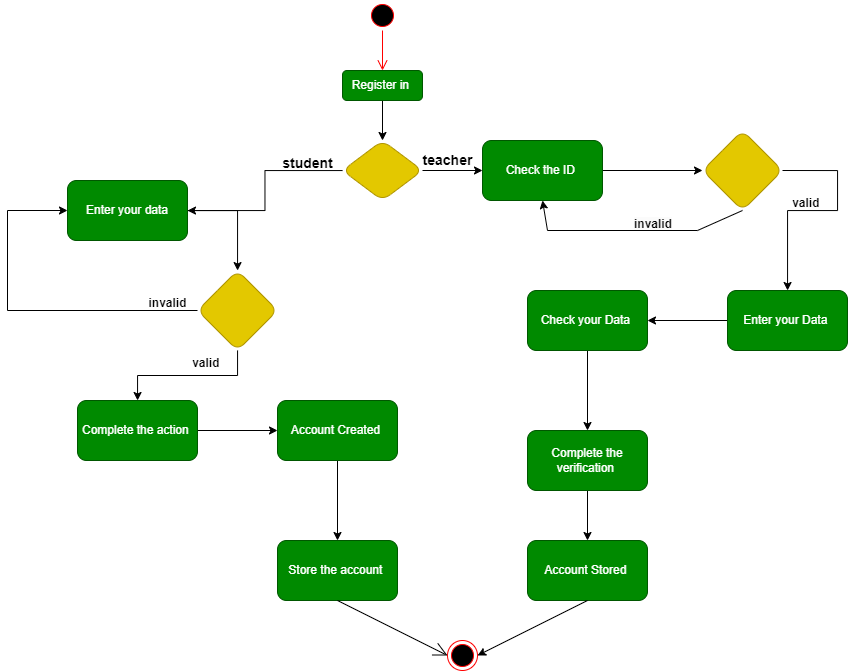

The diagram above was exported from draw.io. Its source (the exported page's mxGraphModel, read from the mxfile embedded in the PNG):
<mxGraphModel dx="1885" dy="569" grid="1" gridSize="10" guides="1" tooltips="1" connect="1" arrows="1" fold="1" page="1" pageScale="1" pageWidth="850" pageHeight="1100" math="0" shadow="0">
  <root>
    <mxCell id="0" />
    <mxCell id="1" parent="0" />
    <mxCell id="lu3A6HzL71YKKhGBtizL-2" value="" style="ellipse;html=1;shape=startState;fillColor=#000000;strokeColor=#ff0000;" vertex="1" parent="1">
      <mxGeometry x="360" y="170" width="30" height="30" as="geometry" />
    </mxCell>
    <mxCell id="lu3A6HzL71YKKhGBtizL-3" value="" style="edgeStyle=orthogonalEdgeStyle;html=1;verticalAlign=bottom;endArrow=open;endSize=8;strokeColor=#ff0000;rounded=0;" edge="1" source="lu3A6HzL71YKKhGBtizL-2" parent="1">
      <mxGeometry relative="1" as="geometry">
        <mxPoint x="375" y="240" as="targetPoint" />
      </mxGeometry>
    </mxCell>
    <mxCell id="lu3A6HzL71YKKhGBtizL-6" value="" style="edgeStyle=orthogonalEdgeStyle;rounded=0;orthogonalLoop=1;jettySize=auto;html=1;" edge="1" parent="1" source="lu3A6HzL71YKKhGBtizL-4">
      <mxGeometry relative="1" as="geometry">
        <mxPoint x="375" y="310" as="targetPoint" />
      </mxGeometry>
    </mxCell>
    <mxCell id="lu3A6HzL71YKKhGBtizL-4" value="Register in&amp;nbsp;" style="rounded=1;whiteSpace=wrap;html=1;fillColor=#008a00;fontColor=#ffffff;strokeColor=#005700;" vertex="1" parent="1">
      <mxGeometry x="335" y="240" width="80" height="30" as="geometry" />
    </mxCell>
    <mxCell id="lu3A6HzL71YKKhGBtizL-8" value="" style="edgeStyle=orthogonalEdgeStyle;rounded=0;orthogonalLoop=1;jettySize=auto;html=1;" edge="1" parent="1" source="lu3A6HzL71YKKhGBtizL-5" target="lu3A6HzL71YKKhGBtizL-7">
      <mxGeometry relative="1" as="geometry" />
    </mxCell>
    <mxCell id="lu3A6HzL71YKKhGBtizL-10" value="" style="edgeStyle=orthogonalEdgeStyle;rounded=0;orthogonalLoop=1;jettySize=auto;html=1;" edge="1" parent="1" source="lu3A6HzL71YKKhGBtizL-5" target="lu3A6HzL71YKKhGBtizL-9">
      <mxGeometry relative="1" as="geometry" />
    </mxCell>
    <mxCell id="lu3A6HzL71YKKhGBtizL-5" value="&amp;nbsp;&amp;nbsp;" style="rhombus;whiteSpace=wrap;html=1;rounded=1;fillColor=#e3c800;fontColor=#000000;strokeColor=#B09500;" vertex="1" parent="1">
      <mxGeometry x="335" y="310" width="80" height="60" as="geometry" />
    </mxCell>
    <mxCell id="lu3A6HzL71YKKhGBtizL-12" value="" style="edgeStyle=orthogonalEdgeStyle;rounded=0;orthogonalLoop=1;jettySize=auto;html=1;" edge="1" parent="1" source="lu3A6HzL71YKKhGBtizL-7" target="lu3A6HzL71YKKhGBtizL-11">
      <mxGeometry relative="1" as="geometry" />
    </mxCell>
    <mxCell id="lu3A6HzL71YKKhGBtizL-7" value="Enter your data" style="whiteSpace=wrap;html=1;rounded=1;fillColor=#008a00;fontColor=#ffffff;strokeColor=#005700;" vertex="1" parent="1">
      <mxGeometry x="60" y="350" width="120" height="60" as="geometry" />
    </mxCell>
    <mxCell id="lu3A6HzL71YKKhGBtizL-21" value="" style="edgeStyle=orthogonalEdgeStyle;rounded=0;orthogonalLoop=1;jettySize=auto;html=1;" edge="1" parent="1" source="lu3A6HzL71YKKhGBtizL-9" target="lu3A6HzL71YKKhGBtizL-20">
      <mxGeometry relative="1" as="geometry" />
    </mxCell>
    <mxCell id="lu3A6HzL71YKKhGBtizL-9" value="Check the ID&amp;nbsp;" style="rounded=1;whiteSpace=wrap;html=1;fillColor=#008a00;fontColor=#ffffff;strokeColor=#005700;" vertex="1" parent="1">
      <mxGeometry x="475" y="310" width="120" height="60" as="geometry" />
    </mxCell>
    <mxCell id="lu3A6HzL71YKKhGBtizL-15" value="" style="edgeStyle=orthogonalEdgeStyle;rounded=0;orthogonalLoop=1;jettySize=auto;html=1;" edge="1" parent="1" source="lu3A6HzL71YKKhGBtizL-11" target="lu3A6HzL71YKKhGBtizL-14">
      <mxGeometry relative="1" as="geometry" />
    </mxCell>
    <mxCell id="lu3A6HzL71YKKhGBtizL-11" value="" style="rhombus;whiteSpace=wrap;html=1;rounded=1;fillColor=#e3c800;fontColor=#000000;strokeColor=#B09500;" vertex="1" parent="1">
      <mxGeometry x="190" y="440" width="80" height="80" as="geometry" />
    </mxCell>
    <mxCell id="lu3A6HzL71YKKhGBtizL-13" value="" style="endArrow=classic;html=1;rounded=0;exitX=0;exitY=0.5;exitDx=0;exitDy=0;entryX=0;entryY=0.5;entryDx=0;entryDy=0;" edge="1" parent="1" source="lu3A6HzL71YKKhGBtizL-11" target="lu3A6HzL71YKKhGBtizL-7">
      <mxGeometry width="50" height="50" relative="1" as="geometry">
        <mxPoint x="340" y="440" as="sourcePoint" />
        <mxPoint x="390" y="390" as="targetPoint" />
        <Array as="points">
          <mxPoint y="480" />
          <mxPoint y="380" />
        </Array>
      </mxGeometry>
    </mxCell>
    <mxCell id="lu3A6HzL71YKKhGBtizL-17" value="" style="edgeStyle=orthogonalEdgeStyle;rounded=0;orthogonalLoop=1;jettySize=auto;html=1;" edge="1" parent="1" source="lu3A6HzL71YKKhGBtizL-14" target="lu3A6HzL71YKKhGBtizL-16">
      <mxGeometry relative="1" as="geometry" />
    </mxCell>
    <mxCell id="lu3A6HzL71YKKhGBtizL-14" value="Complete the action&amp;nbsp;" style="whiteSpace=wrap;html=1;rounded=1;fillColor=#008a00;fontColor=#ffffff;strokeColor=#005700;" vertex="1" parent="1">
      <mxGeometry x="70" y="570" width="120" height="60" as="geometry" />
    </mxCell>
    <mxCell id="lu3A6HzL71YKKhGBtizL-19" value="" style="edgeStyle=orthogonalEdgeStyle;rounded=0;orthogonalLoop=1;jettySize=auto;html=1;" edge="1" parent="1" source="lu3A6HzL71YKKhGBtizL-16" target="lu3A6HzL71YKKhGBtizL-18">
      <mxGeometry relative="1" as="geometry" />
    </mxCell>
    <mxCell id="lu3A6HzL71YKKhGBtizL-16" value="Account Created&amp;nbsp;" style="whiteSpace=wrap;html=1;rounded=1;fillColor=#008a00;fontColor=#ffffff;strokeColor=#005700;" vertex="1" parent="1">
      <mxGeometry x="270" y="570" width="120" height="60" as="geometry" />
    </mxCell>
    <mxCell id="lu3A6HzL71YKKhGBtizL-18" value="Store the account&amp;nbsp;" style="whiteSpace=wrap;html=1;rounded=1;fillColor=#008a00;fontColor=#ffffff;strokeColor=#005700;" vertex="1" parent="1">
      <mxGeometry x="270" y="710" width="120" height="60" as="geometry" />
    </mxCell>
    <mxCell id="lu3A6HzL71YKKhGBtizL-26" value="" style="edgeStyle=orthogonalEdgeStyle;rounded=0;orthogonalLoop=1;jettySize=auto;html=1;exitX=1;exitY=0.5;exitDx=0;exitDy=0;" edge="1" parent="1" source="lu3A6HzL71YKKhGBtizL-20" target="lu3A6HzL71YKKhGBtizL-25">
      <mxGeometry relative="1" as="geometry">
        <Array as="points">
          <mxPoint x="830" y="340" />
          <mxPoint x="830" y="380" />
          <mxPoint x="780" y="380" />
        </Array>
      </mxGeometry>
    </mxCell>
    <mxCell id="lu3A6HzL71YKKhGBtizL-20" value="" style="rhombus;whiteSpace=wrap;html=1;rounded=1;fillColor=#e3c800;fontColor=#000000;strokeColor=#B09500;" vertex="1" parent="1">
      <mxGeometry x="695" y="300" width="80" height="80" as="geometry" />
    </mxCell>
    <mxCell id="lu3A6HzL71YKKhGBtizL-28" value="" style="edgeStyle=orthogonalEdgeStyle;rounded=0;orthogonalLoop=1;jettySize=auto;html=1;" edge="1" parent="1" source="lu3A6HzL71YKKhGBtizL-25" target="lu3A6HzL71YKKhGBtizL-27">
      <mxGeometry relative="1" as="geometry" />
    </mxCell>
    <mxCell id="lu3A6HzL71YKKhGBtizL-25" value="Enter your Data&amp;nbsp;" style="whiteSpace=wrap;html=1;rounded=1;fillColor=#008a00;fontColor=#ffffff;strokeColor=#005700;" vertex="1" parent="1">
      <mxGeometry x="720" y="460" width="120" height="60" as="geometry" />
    </mxCell>
    <mxCell id="lu3A6HzL71YKKhGBtizL-30" value="" style="edgeStyle=orthogonalEdgeStyle;rounded=0;orthogonalLoop=1;jettySize=auto;html=1;" edge="1" parent="1" source="lu3A6HzL71YKKhGBtizL-27" target="lu3A6HzL71YKKhGBtizL-29">
      <mxGeometry relative="1" as="geometry" />
    </mxCell>
    <mxCell id="lu3A6HzL71YKKhGBtizL-27" value="Check your Data&amp;nbsp;" style="whiteSpace=wrap;html=1;rounded=1;fillColor=#008a00;fontColor=#ffffff;strokeColor=#005700;" vertex="1" parent="1">
      <mxGeometry x="520" y="460" width="120" height="60" as="geometry" />
    </mxCell>
    <mxCell id="lu3A6HzL71YKKhGBtizL-32" value="" style="edgeStyle=orthogonalEdgeStyle;rounded=0;orthogonalLoop=1;jettySize=auto;html=1;" edge="1" parent="1" source="lu3A6HzL71YKKhGBtizL-29" target="lu3A6HzL71YKKhGBtizL-31">
      <mxGeometry relative="1" as="geometry" />
    </mxCell>
    <mxCell id="lu3A6HzL71YKKhGBtizL-29" value="Complete the verification&amp;nbsp;" style="whiteSpace=wrap;html=1;rounded=1;fillColor=#008a00;fontColor=#ffffff;strokeColor=#005700;" vertex="1" parent="1">
      <mxGeometry x="520" y="600" width="120" height="60" as="geometry" />
    </mxCell>
    <mxCell id="lu3A6HzL71YKKhGBtizL-31" value="Account Stored&amp;nbsp;" style="whiteSpace=wrap;html=1;rounded=1;fillColor=#008a00;fontColor=#ffffff;strokeColor=#005700;" vertex="1" parent="1">
      <mxGeometry x="520" y="710" width="120" height="60" as="geometry" />
    </mxCell>
    <mxCell id="lu3A6HzL71YKKhGBtizL-33" value="" style="ellipse;html=1;shape=endState;fillColor=#000000;strokeColor=#ff0000;" vertex="1" parent="1">
      <mxGeometry x="440" y="810" width="30" height="30" as="geometry" />
    </mxCell>
    <mxCell id="lu3A6HzL71YKKhGBtizL-34" value="" style="endArrow=open;endFill=1;endSize=12;html=1;rounded=0;exitX=0.5;exitY=1;exitDx=0;exitDy=0;entryX=0;entryY=0.5;entryDx=0;entryDy=0;" edge="1" parent="1" source="lu3A6HzL71YKKhGBtizL-18" target="lu3A6HzL71YKKhGBtizL-33">
      <mxGeometry width="160" relative="1" as="geometry">
        <mxPoint x="420" y="710" as="sourcePoint" />
        <mxPoint x="580" y="710" as="targetPoint" />
      </mxGeometry>
    </mxCell>
    <mxCell id="lu3A6HzL71YKKhGBtizL-35" value="" style="endArrow=classic;html=1;rounded=0;exitX=0.5;exitY=1;exitDx=0;exitDy=0;entryX=1;entryY=0.5;entryDx=0;entryDy=0;" edge="1" parent="1" source="lu3A6HzL71YKKhGBtizL-31" target="lu3A6HzL71YKKhGBtizL-33">
      <mxGeometry width="50" height="50" relative="1" as="geometry">
        <mxPoint x="470" y="730" as="sourcePoint" />
        <mxPoint x="520" y="680" as="targetPoint" />
      </mxGeometry>
    </mxCell>
    <mxCell id="lu3A6HzL71YKKhGBtizL-36" style="edgeStyle=orthogonalEdgeStyle;rounded=0;orthogonalLoop=1;jettySize=auto;html=1;exitX=0.5;exitY=1;exitDx=0;exitDy=0;" edge="1" parent="1" source="lu3A6HzL71YKKhGBtizL-4" target="lu3A6HzL71YKKhGBtizL-4">
      <mxGeometry relative="1" as="geometry" />
    </mxCell>
    <mxCell id="lu3A6HzL71YKKhGBtizL-37" value="valid&amp;nbsp;" style="text;align=center;fontStyle=1;verticalAlign=middle;spacingLeft=3;spacingRight=3;strokeColor=none;rotatable=0;points=[[0,0.5],[1,0.5]];portConstraint=eastwest;html=1;" vertex="1" parent="1">
      <mxGeometry x="160" y="520" width="80" height="26" as="geometry" />
    </mxCell>
    <mxCell id="lu3A6HzL71YKKhGBtizL-38" value="valid&amp;nbsp;" style="text;align=center;fontStyle=1;verticalAlign=middle;spacingLeft=3;spacingRight=3;strokeColor=none;rotatable=0;points=[[0,0.5],[1,0.5]];portConstraint=eastwest;html=1;" vertex="1" parent="1">
      <mxGeometry x="760" y="360" width="80" height="26" as="geometry" />
    </mxCell>
    <mxCell id="lu3A6HzL71YKKhGBtizL-40" value="invalid" style="text;align=center;fontStyle=1;verticalAlign=middle;spacingLeft=3;spacingRight=3;strokeColor=none;rotatable=0;points=[[0,0.5],[1,0.5]];portConstraint=eastwest;html=1;" vertex="1" parent="1">
      <mxGeometry x="120" y="460" width="80" height="26" as="geometry" />
    </mxCell>
    <mxCell id="lu3A6HzL71YKKhGBtizL-43" value="&lt;span style=&quot;color: rgb(0, 0, 0); font-family: Helvetica; font-size: 12px; font-style: normal; font-variant-ligatures: normal; font-variant-caps: normal; font-weight: 700; letter-spacing: normal; orphans: 2; text-align: center; text-indent: 0px; text-transform: none; widows: 2; word-spacing: 0px; -webkit-text-stroke-width: 0px; background-color: rgb(251, 251, 251); text-decoration-thickness: initial; text-decoration-style: initial; text-decoration-color: initial; float: none; display: inline !important;&quot;&gt;invalid&lt;/span&gt;" style="text;whiteSpace=wrap;html=1;" vertex="1" parent="1">
      <mxGeometry x="625" y="380" width="70" height="40" as="geometry" />
    </mxCell>
    <mxCell id="lu3A6HzL71YKKhGBtizL-48" value="" style="endArrow=classic;html=1;rounded=0;entryX=0.5;entryY=1;entryDx=0;entryDy=0;exitX=0.5;exitY=1;exitDx=0;exitDy=0;" edge="1" parent="1" source="lu3A6HzL71YKKhGBtizL-20" target="lu3A6HzL71YKKhGBtizL-9">
      <mxGeometry width="50" height="50" relative="1" as="geometry">
        <mxPoint x="490" y="510" as="sourcePoint" />
        <mxPoint x="540" y="460" as="targetPoint" />
        <Array as="points">
          <mxPoint x="690" y="400" />
          <mxPoint x="540" y="400" />
        </Array>
      </mxGeometry>
    </mxCell>
    <mxCell id="lu3A6HzL71YKKhGBtizL-49" value="teacher" style="text;strokeColor=none;fillColor=none;html=1;fontSize=14;fontStyle=1;verticalAlign=middle;align=center;" vertex="1" parent="1">
      <mxGeometry x="390" y="310" width="100" height="40" as="geometry" />
    </mxCell>
    <mxCell id="lu3A6HzL71YKKhGBtizL-50" value="&lt;font style=&quot;font-size: 14px;&quot;&gt;student&lt;/font&gt;" style="text;strokeColor=none;fillColor=none;html=1;fontSize=24;fontStyle=1;verticalAlign=middle;align=center;" vertex="1" parent="1">
      <mxGeometry x="250" y="310" width="100" height="40" as="geometry" />
    </mxCell>
  </root>
</mxGraphModel>